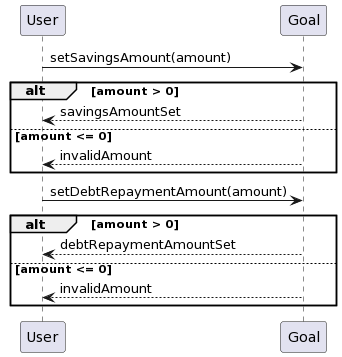

The diagram above was rendered by PlantUML. Its source (embedded in the PNG):
@startuml
participant User
participant Goal

User -> Goal: setSavingsAmount(amount)
alt amount > 0
    Goal --> User: savingsAmountSet
else amount <= 0
    Goal --> User: invalidAmount
end

User -> Goal: setDebtRepaymentAmount(amount)
alt amount > 0
    Goal --> User: debtRepaymentAmountSet
else amount <= 0
    Goal --> User: invalidAmount
end
@enduml